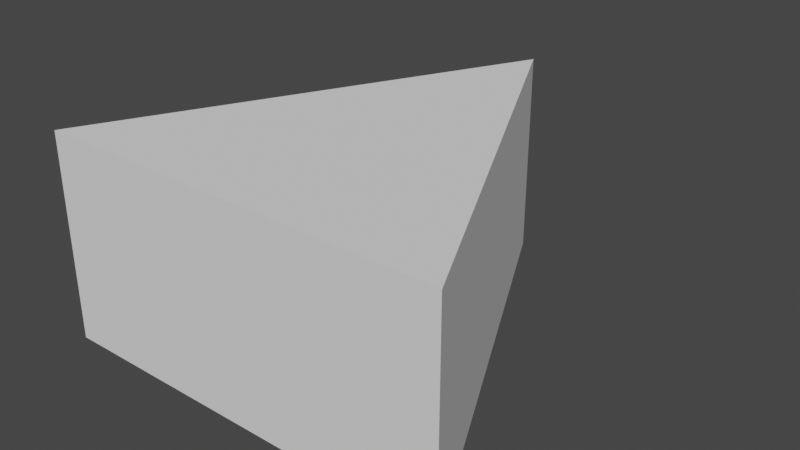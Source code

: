 # Source: play_button.blend  (saved by Blender 2.80.75; exported with 4.5.12 LTS)
import bpy
from mathutils import Matrix  # noqa: F401  (used for matrix-valued properties, if any)

bpy.ops.wm.read_factory_settings(use_empty=True)
scene = bpy.context.scene
scene.name = 'Scene'

# ---- collections
col_collection = bpy.data.collections.new('Collection'); scene.collection.children.link(col_collection)

# ---- world
world_world = bpy.data.worlds.new('World'); scene.world = world_world
world_world.use_nodes = True; world_world.node_tree.nodes.clear()
_N = world_world.node_tree.nodes; _L = world_world.node_tree.links
n0 = _N.new('ShaderNodeOutputWorld'); n0.name = 'World Output'; n0.location = (300, 300)
n1 = _N.new('ShaderNodeBackground'); n1.name = 'Background'; n1.location = (10, 300)
n1.inputs[0].default_value = (0.05088, 0.05088, 0.05088, 1.0)
_L.new(n1.outputs[0], n0.inputs[0])
n0.is_active_output = True
world_world.color = (0.05088, 0.05088, 0.05088)
world_world.use_sun_shadow = False
world_world.sun_shadow_jitter_overblur = 0.0

# ---- meshes
me_cube_001 = bpy.data.meshes.new('Cube.001')
me_cube_001.from_pydata([(-1.0, -1.0, -1.0), (-1.0, -1.0, 1.0), (1.0, -1.0, -1.0), (1.0, -1.0, 1.0), (0.0, 1.0, -1.0), (0.0, 1.0, 1.0)], [], [(1, 3, 5), (4, 2, 0), (2, 3, 1, 0), (5, 3, 2, 4), (0, 1, 5, 4)])
_uv = me_cube_001.uv_layers.new(name='UVMap')
_uv.uv.foreach_set('vector', [0.625, 1.0, 0.625, 0.75, 0.0, 0.0, 0.0, 0.0, 0.375, 0.75, 0.375, 1.0, 0.375, 0.75, 0.625, 0.75, 0.625, 1.0, 0.375, 1.0, 0.0, 0.0, 0.625, 0.75, 0.375, 0.75, 0.0, 0.0, 0.375, 1.0, 0.625, 1.0, 0.0, 0.0, 0.0, 0.0])
me_cube_001.use_remesh_preserve_volume = False
me_cube_001.use_remesh_preserve_attributes = False
me_cube_001.use_mirror_vertex_groups = False
me_cube_001.update()

# ---- objects
ob_cube = bpy.data.objects.new('Cube', me_cube_001)

# ---- transforms, parenting, visibility, modifiers, constraints
ob_cube.location = (0.0, 0.0, 0.05)
ob_cube.scale = (0.1, 0.1, 0.05)
ob_cube.lineart.crease_threshold = 0.0

# ---- collection membership
col_collection.objects.link(ob_cube)

# ---- scene / render settings (as saved in the file)
scene.frame_start = 1; scene.frame_end = 250; scene.frame_set(1)
scene.render.engine = 'BLENDER_EEVEE_NEXT'
scene.cycles.use_denoising = False
scene.cycles.samples = 128
scene.cycles.sampling_pattern = 'TABULATED_SOBOL'
scene.cycles.use_adaptive_sampling = False
scene.cycles.use_light_tree = False
scene.view_settings.view_transform = 'Filmic'
bpy.context.view_layer.update()

# ---- added for rendering (the .blend has no active camera and no usable light): camera, sun
cam_auto = bpy.data.cameras.new('AutoCamera')
cam_auto.lens = 50.0
cam_auto.sensor_width = 36.0
cam_auto.clip_end = 1000.0
ob_auto_camera = bpy.data.objects.new('AutoCamera', cam_auto)
scene.collection.objects.link(ob_auto_camera)
ob_auto_camera.location = (0.277567, -0.333081, 0.272054)
ob_auto_camera.rotation_euler = (1.09748, -7.21219e-08, 0.694738)
scene.camera = ob_auto_camera
light_auto_sun = bpy.data.lights.new('AutoSun', 'SUN')
light_auto_sun.energy = 3.0
light_auto_sun.angle = 0.0523599
ob_auto_sun = bpy.data.objects.new('AutoSun', light_auto_sun)
scene.collection.objects.link(ob_auto_sun)
ob_auto_sun.rotation_euler = (0.872665, 0.174533, 0.523599)
bpy.context.view_layer.update()
